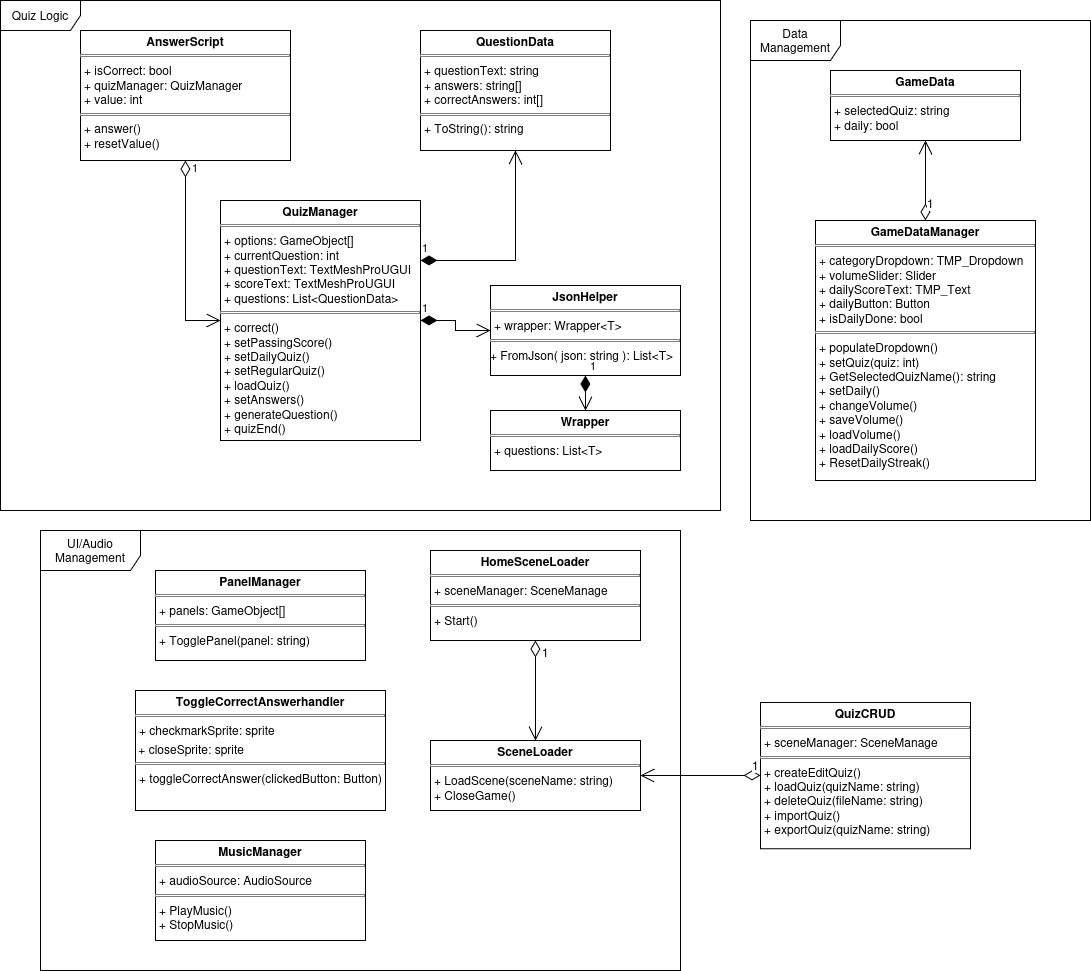

The diagram above was exported from draw.io. Its source (the exported page's mxGraphModel, read from the mxfile embedded in the PNG):
<mxGraphModel dx="1426" dy="733" grid="1" gridSize="10" guides="1" tooltips="1" connect="1" arrows="1" fold="1" page="1" pageScale="1" pageWidth="850" pageHeight="1100" math="0" shadow="0">
  <root>
    <mxCell id="0" />
    <mxCell id="1" parent="0" />
    <mxCell id="sHm2CC8Escmn3AyS9cxW-1" value="&lt;p style=&quot;margin:0px;margin-top:4px;text-align:center;&quot;&gt;&lt;b&gt;AnswerScript&lt;/b&gt;&lt;/p&gt;&lt;hr size=&quot;1&quot; style=&quot;border-style:solid;&quot;&gt;&lt;p style=&quot;margin:0px;margin-left:4px;&quot;&gt;+ isCorrect: bool&lt;/p&gt;&lt;p style=&quot;margin:0px;margin-left:4px;&quot;&gt;+ quizManager: QuizManager&lt;/p&gt;&lt;p style=&quot;margin:0px;margin-left:4px;&quot;&gt;+ value: int&lt;/p&gt;&lt;hr size=&quot;1&quot; style=&quot;border-style:solid;&quot;&gt;&lt;p style=&quot;margin:0px;margin-left:4px;&quot;&gt;+ answer()&lt;/p&gt;&lt;p style=&quot;margin:0px;margin-left:4px;&quot;&gt;+ resetValue()&lt;/p&gt;" style="verticalAlign=top;align=left;overflow=fill;html=1;whiteSpace=wrap;" parent="1" vertex="1">
      <mxGeometry x="110" y="30" width="210" height="130" as="geometry" />
    </mxCell>
    <mxCell id="sHm2CC8Escmn3AyS9cxW-2" value="&lt;p style=&quot;margin:0px;margin-top:4px;text-align:center;&quot;&gt;&lt;b&gt;QuestionData&lt;/b&gt;&lt;/p&gt;&lt;hr size=&quot;1&quot; style=&quot;border-style:solid;&quot;&gt;&lt;p style=&quot;margin:0px;margin-left:4px;&quot;&gt;+ questionText: string&lt;/p&gt;&lt;p style=&quot;margin:0px;margin-left:4px;&quot;&gt;+ answers: string[]&lt;/p&gt;&lt;p style=&quot;margin:0px;margin-left:4px;&quot;&gt;+ correctAnswers: int[]&lt;/p&gt;&lt;hr size=&quot;1&quot; style=&quot;border-style:solid;&quot;&gt;&lt;p style=&quot;margin:0px;margin-left:4px;&quot;&gt;+ ToString(): string&lt;/p&gt;" style="verticalAlign=top;align=left;overflow=fill;html=1;whiteSpace=wrap;" parent="1" vertex="1">
      <mxGeometry x="450" y="30" width="190" height="120" as="geometry" />
    </mxCell>
    <mxCell id="sHm2CC8Escmn3AyS9cxW-3" value="&lt;p style=&quot;margin:0px;margin-top:4px;text-align:center;&quot;&gt;&lt;b&gt;QuizManager&lt;/b&gt;&lt;/p&gt;&lt;hr size=&quot;1&quot; style=&quot;border-style:solid;&quot;&gt;&lt;p style=&quot;margin:0px;margin-left:4px;&quot;&gt;+ options: GameObject[]&lt;/p&gt;&lt;p style=&quot;margin:0px;margin-left:4px;&quot;&gt;+ currentQuestion: int&lt;/p&gt;&lt;p style=&quot;margin:0px;margin-left:4px;&quot;&gt;+ questionText: TextMeshProUGUI&lt;/p&gt;&lt;p style=&quot;margin:0px;margin-left:4px;&quot;&gt;+ scoreText: TextMeshProUGUI&lt;/p&gt;&lt;p style=&quot;margin:0px;margin-left:4px;&quot;&gt;+ questions: List&amp;lt;QuestionData&amp;gt;&lt;/p&gt;&lt;hr size=&quot;1&quot; style=&quot;border-style:solid;&quot;&gt;&lt;p style=&quot;margin:0px;margin-left:4px;&quot;&gt;+ correct()&lt;/p&gt;&lt;p style=&quot;margin:0px;margin-left:4px;&quot;&gt;+ setPassingScore()&lt;/p&gt;&lt;p style=&quot;margin:0px;margin-left:4px;&quot;&gt;+ setDailyQuiz()&lt;/p&gt;&lt;p style=&quot;margin:0px;margin-left:4px;&quot;&gt;+ setRegularQuiz()&lt;/p&gt;&lt;p style=&quot;margin:0px;margin-left:4px;&quot;&gt;+ loadQuiz()&lt;br&gt;&lt;/p&gt;&lt;p style=&quot;margin:0px;margin-left:4px;&quot;&gt;+ setAnswers()&lt;/p&gt;&lt;p style=&quot;margin:0px;margin-left:4px;&quot;&gt;+ generateQuestion()&lt;/p&gt;&lt;p style=&quot;margin:0px;margin-left:4px;&quot;&gt;+ quizEnd()&lt;/p&gt;" style="verticalAlign=top;align=left;overflow=fill;html=1;whiteSpace=wrap;" parent="1" vertex="1">
      <mxGeometry x="250" y="200" width="200" height="240" as="geometry" />
    </mxCell>
    <mxCell id="sHm2CC8Escmn3AyS9cxW-4" value="&lt;p style=&quot;margin:0px;margin-top:4px;text-align:center;&quot;&gt;&lt;b&gt;JsonHelper&lt;/b&gt;&lt;/p&gt;&lt;hr size=&quot;1&quot; style=&quot;border-style:solid;&quot;&gt;&lt;p style=&quot;margin:0px;margin-left:4px;&quot;&gt;+ wrapper: Wrapper&amp;lt;T&amp;gt;&lt;/p&gt;&lt;hr size=&quot;1&quot; style=&quot;border-style:solid;&quot;&gt;+ FromJson( json: string ): List&amp;lt;T&amp;gt;" style="verticalAlign=top;align=left;overflow=fill;html=1;whiteSpace=wrap;" parent="1" vertex="1">
      <mxGeometry x="520" y="285" width="190" height="90" as="geometry" />
    </mxCell>
    <mxCell id="sHm2CC8Escmn3AyS9cxW-6" value="&lt;p style=&quot;margin:0px;margin-top:4px;text-align:center;&quot;&gt;&lt;b&gt;Wrapper&lt;/b&gt;&lt;/p&gt;&lt;hr size=&quot;1&quot; style=&quot;border-style:solid;&quot;&gt;&lt;p style=&quot;margin:0px;margin-left:4px;&quot;&gt;+ questions: List&amp;lt;T&amp;gt;&lt;/p&gt;" style="verticalAlign=top;align=left;overflow=fill;html=1;whiteSpace=wrap;" parent="1" vertex="1">
      <mxGeometry x="520" y="410" width="190" height="60" as="geometry" />
    </mxCell>
    <mxCell id="sHm2CC8Escmn3AyS9cxW-7" value="1" style="endArrow=open;html=1;endSize=12;startArrow=diamondThin;startSize=14;startFill=1;edgeStyle=orthogonalEdgeStyle;align=left;verticalAlign=bottom;rounded=0;exitX=0.5;exitY=1;exitDx=0;exitDy=0;entryX=0.5;entryY=0;entryDx=0;entryDy=0;" parent="1" source="sHm2CC8Escmn3AyS9cxW-4" target="sHm2CC8Escmn3AyS9cxW-6" edge="1">
      <mxGeometry x="-1" y="3" relative="1" as="geometry">
        <mxPoint x="670" y="250" as="sourcePoint" />
        <mxPoint x="830" y="250" as="targetPoint" />
      </mxGeometry>
    </mxCell>
    <mxCell id="sHm2CC8Escmn3AyS9cxW-8" value="1" style="endArrow=open;html=1;endSize=12;startArrow=diamondThin;startSize=14;startFill=1;edgeStyle=orthogonalEdgeStyle;align=left;verticalAlign=bottom;rounded=0;exitX=1;exitY=0.5;exitDx=0;exitDy=0;entryX=0;entryY=0.5;entryDx=0;entryDy=0;" parent="1" source="sHm2CC8Escmn3AyS9cxW-3" target="sHm2CC8Escmn3AyS9cxW-4" edge="1">
      <mxGeometry x="-1" y="3" relative="1" as="geometry">
        <mxPoint x="670" y="250" as="sourcePoint" />
        <mxPoint x="830" y="250" as="targetPoint" />
      </mxGeometry>
    </mxCell>
    <mxCell id="sHm2CC8Escmn3AyS9cxW-9" value="1" style="endArrow=open;html=1;endSize=12;startArrow=diamondThin;startSize=14;startFill=0;edgeStyle=orthogonalEdgeStyle;align=left;verticalAlign=bottom;rounded=0;exitX=0.5;exitY=1;exitDx=0;exitDy=0;entryX=0;entryY=0.5;entryDx=0;entryDy=0;" parent="1" source="sHm2CC8Escmn3AyS9cxW-1" target="sHm2CC8Escmn3AyS9cxW-3" edge="1">
      <mxGeometry x="-0.8261" y="5" relative="1" as="geometry">
        <mxPoint x="670" y="180" as="sourcePoint" />
        <mxPoint x="830" y="180" as="targetPoint" />
        <mxPoint as="offset" />
      </mxGeometry>
    </mxCell>
    <mxCell id="sHm2CC8Escmn3AyS9cxW-10" value="1" style="endArrow=open;html=1;endSize=12;startArrow=diamondThin;startSize=14;startFill=1;edgeStyle=orthogonalEdgeStyle;align=left;verticalAlign=bottom;rounded=0;exitX=1;exitY=0.25;exitDx=0;exitDy=0;entryX=0.5;entryY=1;entryDx=0;entryDy=0;" parent="1" source="sHm2CC8Escmn3AyS9cxW-3" target="sHm2CC8Escmn3AyS9cxW-2" edge="1">
      <mxGeometry x="-1" y="3" relative="1" as="geometry">
        <mxPoint x="670" y="180" as="sourcePoint" />
        <mxPoint x="830" y="180" as="targetPoint" />
      </mxGeometry>
    </mxCell>
    <mxCell id="ILGHIwNcarGrmlXM-gov-1" value="&lt;p style=&quot;margin:0px;margin-top:4px;text-align:center;&quot;&gt;&lt;b&gt;GameData&lt;/b&gt;&lt;/p&gt;&lt;hr size=&quot;1&quot; style=&quot;border-style:solid;&quot;&gt;&lt;p style=&quot;margin:0px;margin-left:4px;&quot;&gt;+ selectedQuiz: string&lt;/p&gt;&lt;p style=&quot;margin:0px;margin-left:4px;&quot;&gt;+ daily: bool&lt;/p&gt;" style="verticalAlign=top;align=left;overflow=fill;html=1;whiteSpace=wrap;" parent="1" vertex="1">
      <mxGeometry x="860" y="70" width="190" height="70" as="geometry" />
    </mxCell>
    <mxCell id="ILGHIwNcarGrmlXM-gov-2" value="&lt;p style=&quot;margin:0px;margin-top:4px;text-align:center;&quot;&gt;&lt;b&gt;GameDataManager&lt;/b&gt;&lt;/p&gt;&lt;hr size=&quot;1&quot; style=&quot;border-style:solid;&quot;&gt;&lt;p style=&quot;margin:0px;margin-left:4px;&quot;&gt;+ categoryDropdown: TMP_Dropdown&lt;/p&gt;&lt;p style=&quot;margin:0px;margin-left:4px;&quot;&gt;+ volumeSlider: Slider&lt;/p&gt;&lt;p style=&quot;margin:0px;margin-left:4px;&quot;&gt;+ dailyScoreText: TMP_Text&lt;/p&gt;&lt;p style=&quot;margin:0px;margin-left:4px;&quot;&gt;+ dailyButton: Button&lt;/p&gt;&lt;p style=&quot;margin:0px;margin-left:4px;&quot;&gt;+ isDailyDone: bool&lt;/p&gt;&lt;hr size=&quot;1&quot; style=&quot;border-style:solid;&quot;&gt;&lt;p style=&quot;margin:0px;margin-left:4px;&quot;&gt;+ populateDropdown()&lt;/p&gt;&lt;p style=&quot;margin:0px;margin-left:4px;&quot;&gt;+ setQuiz(quiz: int)&lt;/p&gt;&lt;p style=&quot;margin:0px;margin-left:4px;&quot;&gt;+ GetSelectedQuizName(): string&lt;/p&gt;&lt;p style=&quot;margin:0px;margin-left:4px;&quot;&gt;+ setDaily()&lt;/p&gt;&lt;p style=&quot;margin:0px;margin-left:4px;&quot;&gt;+ changeVolume()&lt;/p&gt;&lt;p style=&quot;margin:0px;margin-left:4px;&quot;&gt;+ saveVolume()&lt;/p&gt;&lt;p style=&quot;margin:0px;margin-left:4px;&quot;&gt;+ loadVolume()&lt;/p&gt;&lt;p style=&quot;margin:0px;margin-left:4px;&quot;&gt;+ loadDailyScore()&lt;/p&gt;&lt;p style=&quot;margin:0px;margin-left:4px;&quot;&gt;+ ResetDailyStreak()&lt;/p&gt;" style="verticalAlign=top;align=left;overflow=fill;html=1;whiteSpace=wrap;" parent="1" vertex="1">
      <mxGeometry x="845" y="220" width="220" height="260" as="geometry" />
    </mxCell>
    <mxCell id="ILGHIwNcarGrmlXM-gov-5" value="1" style="endArrow=open;html=1;endSize=12;startArrow=diamondThin;startSize=14;startFill=0;edgeStyle=orthogonalEdgeStyle;align=left;verticalAlign=bottom;rounded=0;fontSize=12;exitX=0.5;exitY=0;exitDx=0;exitDy=0;" parent="1" source="ILGHIwNcarGrmlXM-gov-2" target="ILGHIwNcarGrmlXM-gov-1" edge="1">
      <mxGeometry x="-0.8367" relative="1" as="geometry">
        <mxPoint x="765" y="290" as="sourcePoint" />
        <mxPoint x="925" y="290" as="targetPoint" />
        <mxPoint as="offset" />
      </mxGeometry>
    </mxCell>
    <mxCell id="ILGHIwNcarGrmlXM-gov-6" value="&lt;p style=&quot;margin:0px;margin-top:4px;text-align:center;&quot;&gt;&lt;b&gt;HomeSceneLoader&lt;/b&gt;&lt;/p&gt;&lt;hr size=&quot;1&quot; style=&quot;border-style:solid;&quot;&gt;&lt;p style=&quot;margin:0px;margin-left:4px;&quot;&gt;+ sceneManager: SceneManage&lt;/p&gt;&lt;hr size=&quot;1&quot; style=&quot;border-style:solid;&quot;&gt;&lt;p style=&quot;margin:0px;margin-left:4px;&quot;&gt;+ Start()&lt;/p&gt;" style="verticalAlign=top;align=left;overflow=fill;html=1;whiteSpace=wrap;" parent="1" vertex="1">
      <mxGeometry x="460" y="550" width="210" height="90" as="geometry" />
    </mxCell>
    <mxCell id="ILGHIwNcarGrmlXM-gov-7" value="&lt;p style=&quot;margin:0px;margin-top:4px;text-align:center;&quot;&gt;&lt;b&gt;MusicManager&lt;/b&gt;&lt;/p&gt;&lt;hr size=&quot;1&quot; style=&quot;border-style:solid;&quot;&gt;&lt;p style=&quot;margin:0px;margin-left:4px;&quot;&gt;+ audioSource: AudioSource&lt;/p&gt;&lt;hr size=&quot;1&quot; style=&quot;border-style:solid;&quot;&gt;&lt;p style=&quot;margin:0px;margin-left:4px;&quot;&gt;+ PlayMusic()&lt;/p&gt;&lt;p style=&quot;margin:0px;margin-left:4px;&quot;&gt;+ StopMusic()&lt;/p&gt;" style="verticalAlign=top;align=left;overflow=fill;html=1;whiteSpace=wrap;" parent="1" vertex="1">
      <mxGeometry x="185" y="840" width="210" height="100" as="geometry" />
    </mxCell>
    <mxCell id="ILGHIwNcarGrmlXM-gov-8" value="&lt;p style=&quot;margin:0px;margin-top:4px;text-align:center;&quot;&gt;&lt;b&gt;PanelManager&lt;/b&gt;&lt;/p&gt;&lt;hr size=&quot;1&quot; style=&quot;border-style:solid;&quot;&gt;&lt;p style=&quot;margin:0px;margin-left:4px;&quot;&gt;+ panels: GameObject[]&lt;/p&gt;&lt;hr size=&quot;1&quot; style=&quot;border-style:solid;&quot;&gt;&lt;p style=&quot;margin:0px;margin-left:4px;&quot;&gt;+ TogglePanel(panel: string)&lt;/p&gt;" style="verticalAlign=top;align=left;overflow=fill;html=1;whiteSpace=wrap;" parent="1" vertex="1">
      <mxGeometry x="185" y="570" width="210" height="90" as="geometry" />
    </mxCell>
    <mxCell id="ILGHIwNcarGrmlXM-gov-9" value="&lt;p style=&quot;margin:0px;margin-top:4px;text-align:center;&quot;&gt;&lt;b&gt;QuizCRUD&lt;/b&gt;&lt;/p&gt;&lt;hr size=&quot;1&quot; style=&quot;border-style:solid;&quot;&gt;&lt;p style=&quot;margin:0px;margin-left:4px;&quot;&gt;+ sceneManager: SceneManage&lt;/p&gt;&lt;hr size=&quot;1&quot; style=&quot;border-style:solid;&quot;&gt;&lt;p style=&quot;margin:0px;margin-left:4px;&quot;&gt;+ createEditQuiz()&lt;/p&gt;&lt;p style=&quot;margin:0px;margin-left:4px;&quot;&gt;+ loadQuiz(quizName: string)&lt;/p&gt;&lt;p style=&quot;margin:0px;margin-left:4px;&quot;&gt;+ deleteQuiz(fileName: string)&lt;/p&gt;&lt;p style=&quot;margin:0px;margin-left:4px;&quot;&gt;+ importQuiz()&lt;/p&gt;&lt;p style=&quot;margin:0px;margin-left:4px;&quot;&gt;+ exportQuiz(quizName: string)&lt;/p&gt;" style="verticalAlign=top;align=left;overflow=fill;html=1;whiteSpace=wrap;" parent="1" vertex="1">
      <mxGeometry x="790" y="701.88" width="210" height="146.25" as="geometry" />
    </mxCell>
    <mxCell id="ILGHIwNcarGrmlXM-gov-10" value="&lt;p style=&quot;margin:0px;margin-top:4px;text-align:center;&quot;&gt;&lt;b&gt;SceneLoader&lt;/b&gt;&lt;/p&gt;&lt;hr size=&quot;1&quot; style=&quot;border-style:solid;&quot;&gt;&lt;p style=&quot;margin:0px;margin-left:4px;&quot;&gt;+ LoadScene(sceneName: string)&lt;/p&gt;&lt;p style=&quot;margin:0px;margin-left:4px;&quot;&gt;+ CloseGame()&lt;/p&gt;" style="verticalAlign=top;align=left;overflow=fill;html=1;whiteSpace=wrap;" parent="1" vertex="1">
      <mxGeometry x="460" y="740" width="210" height="70" as="geometry" />
    </mxCell>
    <mxCell id="ILGHIwNcarGrmlXM-gov-11" value="&lt;p style=&quot;margin:0px;margin-top:4px;text-align:center;&quot;&gt;&lt;b&gt;ToggleCorrectAnswerhandler&lt;/b&gt;&lt;/p&gt;&lt;hr size=&quot;1&quot; style=&quot;border-style:solid;&quot;&gt;&lt;p style=&quot;margin:0px;margin-left:4px;&quot;&gt;+ checkmarkSprite: sprite&lt;/p&gt;&lt;p style=&quot;margin:0px;margin-top:4px;text-align:center;&quot;&gt;&lt;b&gt;&lt;/b&gt;&lt;/p&gt;&amp;nbsp;+ closeSprite: sprite&lt;hr size=&quot;1&quot; style=&quot;border-style:solid;&quot;&gt;&lt;p style=&quot;margin:0px;margin-left:4px;&quot;&gt;+ toggleCorrectAnswer(clickedButton: Button)&lt;/p&gt;" style="verticalAlign=top;align=left;overflow=fill;html=1;whiteSpace=wrap;" parent="1" vertex="1">
      <mxGeometry x="165" y="690" width="250" height="120" as="geometry" />
    </mxCell>
    <mxCell id="ILGHIwNcarGrmlXM-gov-12" value="1" style="endArrow=open;html=1;endSize=12;startArrow=diamondThin;startSize=14;startFill=0;edgeStyle=orthogonalEdgeStyle;align=left;verticalAlign=bottom;rounded=0;fontSize=12;exitX=0.5;exitY=1;exitDx=0;exitDy=0;entryX=0.5;entryY=0;entryDx=0;entryDy=0;" parent="1" source="ILGHIwNcarGrmlXM-gov-6" target="ILGHIwNcarGrmlXM-gov-10" edge="1">
      <mxGeometry x="-0.5556" y="5" relative="1" as="geometry">
        <mxPoint x="1375" y="630" as="sourcePoint" />
        <mxPoint x="650" y="670" as="targetPoint" />
        <mxPoint as="offset" />
      </mxGeometry>
    </mxCell>
    <mxCell id="ILGHIwNcarGrmlXM-gov-13" value="1" style="endArrow=open;html=1;endSize=12;startArrow=diamondThin;startSize=14;startFill=0;edgeStyle=orthogonalEdgeStyle;align=left;verticalAlign=bottom;rounded=0;fontSize=12;exitX=0;exitY=0.5;exitDx=0;exitDy=0;entryX=1;entryY=0.5;entryDx=0;entryDy=0;" parent="1" source="ILGHIwNcarGrmlXM-gov-9" target="ILGHIwNcarGrmlXM-gov-10" edge="1">
      <mxGeometry x="-0.8367" relative="1" as="geometry">
        <mxPoint x="895" y="870" as="sourcePoint" />
        <mxPoint x="810" y="710" as="targetPoint" />
        <mxPoint as="offset" />
      </mxGeometry>
    </mxCell>
    <mxCell id="ILGHIwNcarGrmlXM-gov-14" value="Quiz Logic" style="shape=umlFrame;whiteSpace=wrap;html=1;pointerEvents=0;width=80;height=30;" parent="1" vertex="1">
      <mxGeometry x="30" width="720" height="510" as="geometry" />
    </mxCell>
    <mxCell id="ILGHIwNcarGrmlXM-gov-15" value="UI/Audio Management" style="shape=umlFrame;whiteSpace=wrap;html=1;pointerEvents=0;width=100;height=40;" parent="1" vertex="1">
      <mxGeometry x="70" y="530" width="640" height="440" as="geometry" />
    </mxCell>
    <mxCell id="ILGHIwNcarGrmlXM-gov-16" value="Data Management" style="shape=umlFrame;whiteSpace=wrap;html=1;pointerEvents=0;width=90;height=40;" parent="1" vertex="1">
      <mxGeometry x="780" y="20" width="340" height="500" as="geometry" />
    </mxCell>
  </root>
</mxGraphModel>